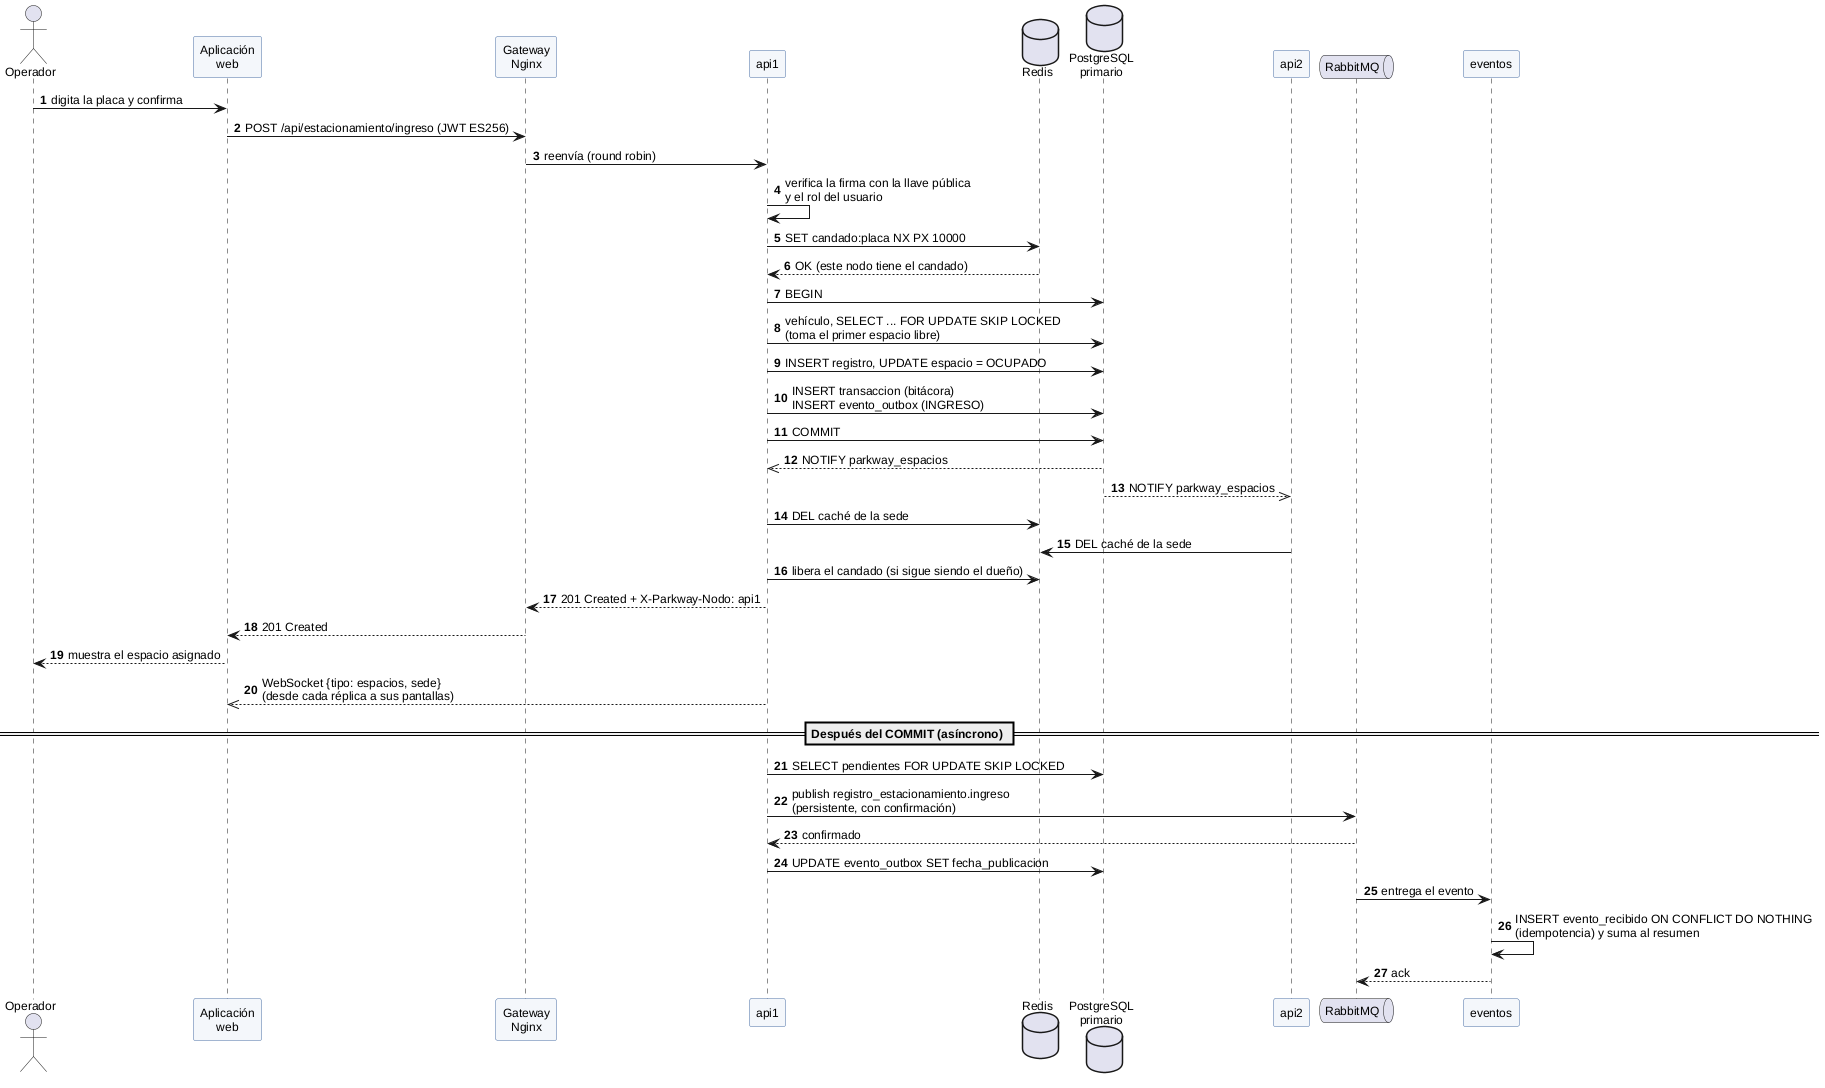

The diagram above was rendered by PlantUML. Its source (embedded in the PNG):
@startuml secuencia_ingreso
skinparam defaultFontName "Liberation Sans"
skinparam defaultFontSize 12
skinparam shadowing false
skinparam sequenceMessageAlign left
skinparam ParticipantBackgroundColor #F4F7FB
skinparam ParticipantBorderColor #4A6FA5
autonumber
actor Operador as op
participant "Aplicación\nweb" as web
participant "Gateway\nNginx" as gw
participant "api1" as api
database "Redis" as r
database "PostgreSQL\nprimario" as pg
participant "api2" as api2
queue "RabbitMQ" as mq
participant "eventos" as ev

op -> web : digita la placa y confirma
web -> gw : POST /api/estacionamiento/ingreso (JWT ES256)
gw -> api : reenvía (round robin)
api -> api : verifica la firma con la llave pública\ny el rol del usuario
api -> r : SET candado:placa NX PX 10000
r --> api : OK (este nodo tiene el candado)
api -> pg : BEGIN
api -> pg : vehículo, SELECT ... FOR UPDATE SKIP LOCKED\n(toma el primer espacio libre)
api -> pg : INSERT registro, UPDATE espacio = OCUPADO
api -> pg : INSERT transaccion (bitácora)\nINSERT evento_outbox (INGRESO)
api -> pg : COMMIT
pg -->> api : NOTIFY parkway_espacios
pg -->> api2 : NOTIFY parkway_espacios
api -> r : DEL caché de la sede
api2 -> r : DEL caché de la sede
api -> r : libera el candado (si sigue siendo el dueño)
api --> gw : 201 Created + X-Parkway-Nodo: api1
gw --> web : 201 Created
web --> op : muestra el espacio asignado
api -->> web : WebSocket {tipo: espacios, sede}\n(desde cada réplica a sus pantallas)
== Después del COMMIT (asíncrono) ==
api -> pg : SELECT pendientes FOR UPDATE SKIP LOCKED
api -> mq : publish registro_estacionamiento.ingreso\n(persistente, con confirmación)
mq --> api : confirmado
api -> pg : UPDATE evento_outbox SET fecha_publicacion
mq -> ev : entrega el evento
ev -> ev : INSERT evento_recibido ON CONFLICT DO NOTHING\n(idempotencia) y suma al resumen
ev --> mq : ack
@enduml